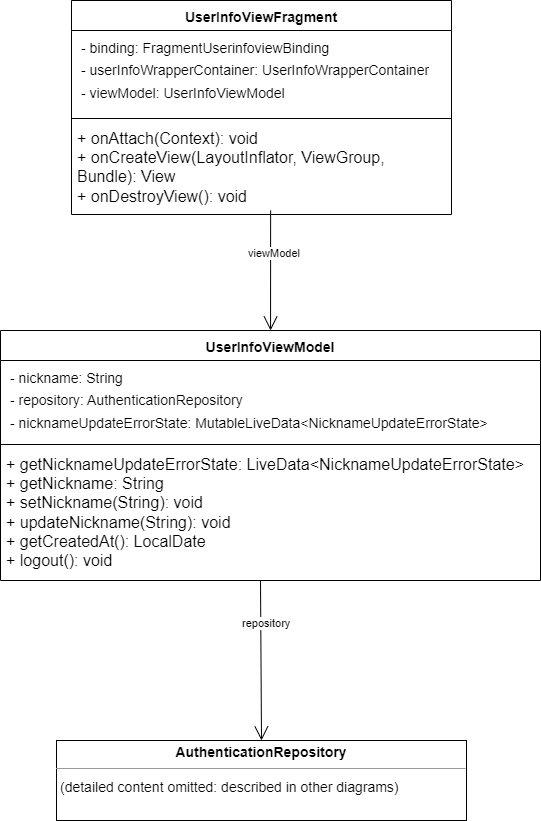

The diagram above was exported from draw.io. Its source (the exported page's mxGraphModel, read from the mxfile embedded in the PNG):
<mxGraphModel dx="3473" dy="3076" grid="1" gridSize="10" guides="1" tooltips="1" connect="1" arrows="1" fold="1" page="1" pageScale="1" pageWidth="827" pageHeight="1169" math="0" shadow="0">
  <root>
    <mxCell id="WIyWlLk6GJQsqaUBKTNV-0" />
    <mxCell id="WIyWlLk6GJQsqaUBKTNV-1" parent="WIyWlLk6GJQsqaUBKTNV-0" />
    <mxCell id="HKVqX9bVVl66I0D44v80-5" value="&lt;b style=&quot;border-color: var(--border-color); font-size: 14px;&quot;&gt;UserInfoViewFragment&lt;/b&gt;" style="swimlane;fontStyle=1;align=center;verticalAlign=top;childLayout=stackLayout;horizontal=1;startSize=30;horizontalStack=0;resizeParent=1;resizeParentMax=0;resizeLast=0;collapsible=1;marginBottom=0;whiteSpace=wrap;html=1;fontSize=16;" vertex="1" parent="WIyWlLk6GJQsqaUBKTNV-1">
      <mxGeometry x="1042" y="-994" width="380" height="214" as="geometry">
        <mxRectangle x="1051" y="-1090" width="190" height="30" as="alternateBounds" />
      </mxGeometry>
    </mxCell>
    <mxCell id="HKVqX9bVVl66I0D44v80-6" value="&lt;p style=&quot;border-color: var(--border-color); font-size: 14px; margin: 0px 0px 0px 4px; line-height: 1.6;&quot;&gt;- binding: FragmentUserinfoviewBinding&lt;/p&gt;&lt;p style=&quot;border-color: var(--border-color); font-size: 14px; margin: 0px 0px 0px 4px; line-height: 1.6;&quot;&gt;- userInfoWrapperContainer: UserInfoWrapperContainer&lt;/p&gt;&lt;p style=&quot;border-color: var(--border-color); font-size: 14px; margin: 0px 0px 0px 4px; line-height: 1.6;&quot;&gt;- viewModel: UserInfoViewModel&lt;/p&gt;" style="text;strokeColor=none;fillColor=none;align=left;verticalAlign=top;spacingLeft=4;spacingRight=4;overflow=hidden;rotatable=0;points=[[0,0.5],[1,0.5]];portConstraint=eastwest;whiteSpace=wrap;html=1;fontSize=16;" vertex="1" parent="HKVqX9bVVl66I0D44v80-5">
      <mxGeometry y="30" width="380" height="84" as="geometry" />
    </mxCell>
    <mxCell id="HKVqX9bVVl66I0D44v80-7" value="" style="line;strokeWidth=1;fillColor=none;align=left;verticalAlign=middle;spacingTop=-1;spacingLeft=3;spacingRight=3;rotatable=0;labelPosition=right;points=[];portConstraint=eastwest;strokeColor=inherit;fontSize=16;" vertex="1" parent="HKVqX9bVVl66I0D44v80-5">
      <mxGeometry y="114" width="380" height="8" as="geometry" />
    </mxCell>
    <mxCell id="HKVqX9bVVl66I0D44v80-8" value="+ onAttach(Context): void&lt;br&gt;+ onCreateView(LayoutInflator, ViewGroup, Bundle): View&lt;br&gt;+ onDestroyView(): void" style="text;strokeColor=none;fillColor=none;align=left;verticalAlign=top;spacingLeft=4;spacingRight=4;overflow=hidden;rotatable=0;points=[[0,0.5],[1,0.5]];portConstraint=eastwest;whiteSpace=wrap;html=1;fontSize=16;" vertex="1" parent="HKVqX9bVVl66I0D44v80-5">
      <mxGeometry y="122" width="380" height="92" as="geometry" />
    </mxCell>
    <mxCell id="HKVqX9bVVl66I0D44v80-10" value="&lt;b style=&quot;border-color: var(--border-color); font-size: 14px;&quot;&gt;UserInfoViewModel&lt;/b&gt;" style="swimlane;fontStyle=1;align=center;verticalAlign=top;childLayout=stackLayout;horizontal=1;startSize=30;horizontalStack=0;resizeParent=1;resizeParentMax=0;resizeLast=0;collapsible=1;marginBottom=0;whiteSpace=wrap;html=1;fontSize=16;" vertex="1" parent="WIyWlLk6GJQsqaUBKTNV-1">
      <mxGeometry x="971" y="-664" width="540" height="250" as="geometry">
        <mxRectangle x="1051" y="-1090" width="190" height="30" as="alternateBounds" />
      </mxGeometry>
    </mxCell>
    <mxCell id="HKVqX9bVVl66I0D44v80-11" value="&lt;p style=&quot;border-color: var(--border-color); font-size: 14px; margin: 0px 0px 0px 4px; line-height: 1.6;&quot;&gt;- nickname: String&lt;/p&gt;&lt;p style=&quot;border-color: var(--border-color); font-size: 14px; margin: 0px 0px 0px 4px; line-height: 1.6;&quot;&gt;- repository: AuthenticationRepository&lt;/p&gt;&lt;p style=&quot;border-color: var(--border-color); font-size: 14px; margin: 0px 0px 0px 4px; line-height: 1.6;&quot;&gt;- nicknameUpdateErrorState: MutableLiveData&amp;lt;NicknameUpdateErrorState&amp;gt;&lt;/p&gt;" style="text;strokeColor=none;fillColor=none;align=left;verticalAlign=top;spacingLeft=4;spacingRight=4;overflow=hidden;rotatable=0;points=[[0,0.5],[1,0.5]];portConstraint=eastwest;whiteSpace=wrap;html=1;fontSize=16;" vertex="1" parent="HKVqX9bVVl66I0D44v80-10">
      <mxGeometry y="30" width="540" height="80" as="geometry" />
    </mxCell>
    <mxCell id="HKVqX9bVVl66I0D44v80-12" value="" style="line;strokeWidth=1;fillColor=none;align=left;verticalAlign=middle;spacingTop=-1;spacingLeft=3;spacingRight=3;rotatable=0;labelPosition=right;points=[];portConstraint=eastwest;strokeColor=inherit;fontSize=16;" vertex="1" parent="HKVqX9bVVl66I0D44v80-10">
      <mxGeometry y="110" width="540" height="8" as="geometry" />
    </mxCell>
    <mxCell id="HKVqX9bVVl66I0D44v80-13" value="+ getNicknameUpdateErrorState: LiveData&amp;lt;NicknameUpdateErrorState&amp;gt;&lt;br&gt;+ getNickname: String&lt;br&gt;+ setNickname(String): void&lt;br&gt;+ updateNickname(String): void&lt;br&gt;+ getCreatedAt(): LocalDate&lt;br&gt;+ logout(): void" style="text;strokeColor=none;fillColor=none;align=left;verticalAlign=top;spacingLeft=4;spacingRight=4;overflow=hidden;rotatable=0;points=[[0,0.5],[1,0.5]];portConstraint=eastwest;whiteSpace=wrap;html=1;fontSize=16;" vertex="1" parent="HKVqX9bVVl66I0D44v80-10">
      <mxGeometry y="118" width="540" height="132" as="geometry" />
    </mxCell>
    <mxCell id="HKVqX9bVVl66I0D44v80-14" value="" style="endArrow=open;endFill=1;endSize=12;html=1;rounded=0;fontSize=12;curved=1;exitX=0.524;exitY=0.957;exitDx=0;exitDy=0;exitPerimeter=0;" edge="1" parent="WIyWlLk6GJQsqaUBKTNV-1" source="HKVqX9bVVl66I0D44v80-8" target="HKVqX9bVVl66I0D44v80-10">
      <mxGeometry width="160" relative="1" as="geometry">
        <mxPoint x="1111" y="-624" as="sourcePoint" />
        <mxPoint x="1271" y="-624" as="targetPoint" />
      </mxGeometry>
    </mxCell>
    <mxCell id="HKVqX9bVVl66I0D44v80-15" value="viewModel" style="edgeLabel;resizable=0;html=1;align=left;verticalAlign=top;strokeColor=default;" vertex="1" connectable="0" parent="WIyWlLk6GJQsqaUBKTNV-1">
      <mxGeometry x="1217" y="-754" as="geometry" />
    </mxCell>
    <mxCell id="HKVqX9bVVl66I0D44v80-16" value="&lt;p style=&quot;margin:0px;margin-top:4px;text-align:center;&quot;&gt;&lt;b&gt;AuthenticationRepository&lt;/b&gt;&lt;/p&gt;&lt;hr size=&quot;1&quot;&gt;&lt;p style=&quot;margin:0 0 0 4px;line-height:1.6;&quot;&gt;(detailed content omitted: described in other diagrams)&lt;/p&gt;" style="verticalAlign=top;align=left;overflow=fill;fontSize=14;fontFamily=Helvetica;html=1;rounded=0;shadow=0;comic=0;labelBackgroundColor=none;strokeWidth=1;" vertex="1" parent="WIyWlLk6GJQsqaUBKTNV-1">
      <mxGeometry x="1027" y="-254" width="410" height="80" as="geometry" />
    </mxCell>
    <mxCell id="HKVqX9bVVl66I0D44v80-17" value="" style="endArrow=open;endFill=1;endSize=12;html=1;rounded=0;fontSize=12;curved=1;entryX=0.5;entryY=0;entryDx=0;entryDy=0;" edge="1" parent="WIyWlLk6GJQsqaUBKTNV-1" target="HKVqX9bVVl66I0D44v80-16">
      <mxGeometry width="160" relative="1" as="geometry">
        <mxPoint x="1231" y="-414" as="sourcePoint" />
        <mxPoint x="1230" y="-284" as="targetPoint" />
      </mxGeometry>
    </mxCell>
    <mxCell id="HKVqX9bVVl66I0D44v80-18" value="repository" style="edgeLabel;resizable=0;html=1;align=left;verticalAlign=top;strokeColor=default;" vertex="1" connectable="0" parent="WIyWlLk6GJQsqaUBKTNV-1">
      <mxGeometry x="1211" y="-384" as="geometry" />
    </mxCell>
  </root>
</mxGraphModel>